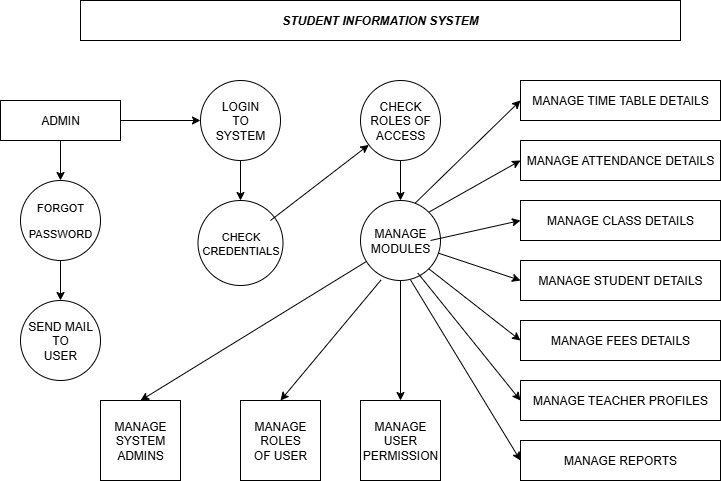

The diagram above was exported from draw.io. Its source (the exported page's mxGraphModel, read from the mxfile embedded in the PNG):
<mxGraphModel dx="786" dy="459" grid="1" gridSize="10" guides="1" tooltips="1" connect="1" arrows="1" fold="1" page="1" pageScale="1" pageWidth="827" pageHeight="1169" math="0" shadow="0">
  <root>
    <mxCell id="0" />
    <mxCell id="1" parent="0" />
    <mxCell id="VuDBisUMvH0kZ_UcmWwP-1" value="STUDENT INFORMATION SYSTEM" style="rounded=0;whiteSpace=wrap;html=1;fontStyle=3;fillColor=light-dark(#FFFFFF,#CCFFFF);strokeColor=light-dark(#000000,#050505);fontColor=light-dark(default, #0f0f0f);" vertex="1" parent="1">
      <mxGeometry x="120" y="40" width="600" height="40" as="geometry" />
    </mxCell>
    <mxCell id="VuDBisUMvH0kZ_UcmWwP-21" value="" style="edgeStyle=orthogonalEdgeStyle;rounded=0;orthogonalLoop=1;jettySize=auto;html=1;" edge="1" parent="1" source="VuDBisUMvH0kZ_UcmWwP-2" target="VuDBisUMvH0kZ_UcmWwP-3">
      <mxGeometry relative="1" as="geometry" />
    </mxCell>
    <mxCell id="VuDBisUMvH0kZ_UcmWwP-22" value="" style="edgeStyle=orthogonalEdgeStyle;rounded=0;orthogonalLoop=1;jettySize=auto;html=1;" edge="1" parent="1" source="VuDBisUMvH0kZ_UcmWwP-2" target="VuDBisUMvH0kZ_UcmWwP-7">
      <mxGeometry relative="1" as="geometry" />
    </mxCell>
    <mxCell id="VuDBisUMvH0kZ_UcmWwP-2" value="ADMIN" style="rounded=0;whiteSpace=wrap;html=1;fillColor=light-dark(#FFFFFF,#CCFFFF);strokeColor=light-dark(#000000,#050505);fontColor=light-dark(default, #0f0f0f);" vertex="1" parent="1">
      <mxGeometry x="40" y="140" width="120" height="40" as="geometry" />
    </mxCell>
    <mxCell id="VuDBisUMvH0kZ_UcmWwP-24" value="" style="edgeStyle=orthogonalEdgeStyle;rounded=0;orthogonalLoop=1;jettySize=auto;html=1;" edge="1" parent="1" source="VuDBisUMvH0kZ_UcmWwP-3" target="VuDBisUMvH0kZ_UcmWwP-5">
      <mxGeometry relative="1" as="geometry" />
    </mxCell>
    <mxCell id="VuDBisUMvH0kZ_UcmWwP-3" value="LOGIN&lt;div&gt;TO&lt;/div&gt;&lt;div&gt;SYSTEM&lt;/div&gt;" style="ellipse;whiteSpace=wrap;html=1;aspect=fixed;fillColor=light-dark(#FFFFFF,#CCFFFF);strokeColor=light-dark(#000000,#050505);fontColor=light-dark(default, #0f0f0f);" vertex="1" parent="1">
      <mxGeometry x="240" y="120" width="80" height="80" as="geometry" />
    </mxCell>
    <mxCell id="VuDBisUMvH0kZ_UcmWwP-27" value="" style="edgeStyle=orthogonalEdgeStyle;rounded=0;orthogonalLoop=1;jettySize=auto;html=1;" edge="1" parent="1" source="VuDBisUMvH0kZ_UcmWwP-4" target="VuDBisUMvH0kZ_UcmWwP-6">
      <mxGeometry relative="1" as="geometry" />
    </mxCell>
    <mxCell id="VuDBisUMvH0kZ_UcmWwP-4" value="CHECK&lt;div&gt;ROLES OF&lt;/div&gt;&lt;div&gt;ACCESS&lt;/div&gt;" style="ellipse;whiteSpace=wrap;html=1;aspect=fixed;fillColor=light-dark(#FFFFFF,#CCFFFF);strokeColor=light-dark(#000000,#050505);fontColor=light-dark(default, #0f0f0f);" vertex="1" parent="1">
      <mxGeometry x="400" y="120" width="80" height="80" as="geometry" />
    </mxCell>
    <mxCell id="VuDBisUMvH0kZ_UcmWwP-5" value="CHECK&lt;div&gt;CREDENTIALS&lt;/div&gt;" style="ellipse;whiteSpace=wrap;html=1;aspect=fixed;fontSize=11;fillColor=light-dark(#FFFFFF,#CCFFFF);strokeColor=light-dark(#000000,#050505);fontColor=light-dark(default, #0f0f0f);" vertex="1" parent="1">
      <mxGeometry x="237.5" y="240" width="85" height="85" as="geometry" />
    </mxCell>
    <mxCell id="VuDBisUMvH0kZ_UcmWwP-32" value="" style="edgeStyle=orthogonalEdgeStyle;rounded=0;orthogonalLoop=1;jettySize=auto;html=1;entryX=0.5;entryY=0;entryDx=0;entryDy=0;" edge="1" parent="1" source="VuDBisUMvH0kZ_UcmWwP-6" target="VuDBisUMvH0kZ_UcmWwP-17">
      <mxGeometry relative="1" as="geometry">
        <mxPoint x="440" y="410" as="targetPoint" />
      </mxGeometry>
    </mxCell>
    <mxCell id="VuDBisUMvH0kZ_UcmWwP-6" value="MANAGE&lt;div&gt;MODULES&lt;/div&gt;" style="ellipse;whiteSpace=wrap;html=1;aspect=fixed;fillColor=light-dark(#FFFFFF,#CCFFFF);strokeColor=light-dark(#000000,#050505);fontColor=light-dark(default, #0f0f0f);" vertex="1" parent="1">
      <mxGeometry x="400" y="240" width="80" height="80" as="geometry" />
    </mxCell>
    <mxCell id="VuDBisUMvH0kZ_UcmWwP-23" value="" style="edgeStyle=orthogonalEdgeStyle;rounded=0;orthogonalLoop=1;jettySize=auto;html=1;" edge="1" parent="1" source="VuDBisUMvH0kZ_UcmWwP-7" target="VuDBisUMvH0kZ_UcmWwP-8">
      <mxGeometry relative="1" as="geometry" />
    </mxCell>
    <mxCell id="VuDBisUMvH0kZ_UcmWwP-7" value="FORGOT&lt;div&gt;&lt;br&gt;&lt;/div&gt;&lt;div&gt;PASSWORD&lt;/div&gt;" style="ellipse;whiteSpace=wrap;html=1;aspect=fixed;fontSize=11;fillColor=light-dark(#FFFFFF,#CCFFFF);strokeColor=light-dark(#000000,#050505);fontColor=light-dark(default, #0f0f0f);" vertex="1" parent="1">
      <mxGeometry x="60" y="220" width="80" height="80" as="geometry" />
    </mxCell>
    <mxCell id="VuDBisUMvH0kZ_UcmWwP-8" value="SEND MAIL&lt;div&gt;TO&lt;/div&gt;&lt;div&gt;USER&lt;/div&gt;" style="ellipse;whiteSpace=wrap;html=1;aspect=fixed;fillColor=light-dark(#FFFFFF,#CCFFFF);strokeColor=light-dark(#000000,#050505);fontColor=light-dark(default, #0f0f0f);" vertex="1" parent="1">
      <mxGeometry x="60" y="340" width="80" height="80" as="geometry" />
    </mxCell>
    <mxCell id="VuDBisUMvH0kZ_UcmWwP-9" value="MANAGE TIME TABLE DETAILS" style="rounded=0;whiteSpace=wrap;html=1;fillColor=light-dark(#FFFFFF,#CCFFFF);strokeColor=light-dark(#000000,#050505);fontColor=light-dark(default, #0f0f0f);" vertex="1" parent="1">
      <mxGeometry x="560" y="120" width="200" height="40" as="geometry" />
    </mxCell>
    <mxCell id="VuDBisUMvH0kZ_UcmWwP-10" value="MANAGE ATTENDANCE DETAILS" style="rounded=0;whiteSpace=wrap;html=1;fillColor=light-dark(#FFFFFF,#CCFFFF);strokeColor=light-dark(#000000,#050505);fontColor=light-dark(default, #0f0f0f);" vertex="1" parent="1">
      <mxGeometry x="560" y="180" width="200" height="40" as="geometry" />
    </mxCell>
    <mxCell id="VuDBisUMvH0kZ_UcmWwP-11" value="MANAGE CLASS DETAILS" style="rounded=0;whiteSpace=wrap;html=1;fillColor=light-dark(#FFFFFF,#CCFFFF);strokeColor=light-dark(#000000,#050505);fontColor=light-dark(default, #0f0f0f);" vertex="1" parent="1">
      <mxGeometry x="560" y="240" width="200" height="40" as="geometry" />
    </mxCell>
    <mxCell id="VuDBisUMvH0kZ_UcmWwP-12" value="MANAGE FEES DETAILS" style="rounded=0;whiteSpace=wrap;html=1;fillColor=light-dark(#FFFFFF,#CCFFFF);strokeColor=light-dark(#000000,#050505);fontColor=light-dark(default, #0f0f0f);" vertex="1" parent="1">
      <mxGeometry x="560" y="360" width="200" height="40" as="geometry" />
    </mxCell>
    <mxCell id="VuDBisUMvH0kZ_UcmWwP-13" value="MANAGE STUDENT DETAILS" style="rounded=0;whiteSpace=wrap;html=1;fillColor=light-dark(#FFFFFF,#CCFFFF);strokeColor=light-dark(#000000,#050505);fontColor=light-dark(default, #0f0f0f);" vertex="1" parent="1">
      <mxGeometry x="560" y="300" width="200" height="40" as="geometry" />
    </mxCell>
    <mxCell id="VuDBisUMvH0kZ_UcmWwP-14" value="MANAGE TEACHER PROFILES" style="rounded=0;whiteSpace=wrap;html=1;fillColor=light-dark(#FFFFFF,#CCFFFF);strokeColor=light-dark(#000000,#050505);fontColor=light-dark(default, #0f0f0f);" vertex="1" parent="1">
      <mxGeometry x="560" y="420" width="200" height="40" as="geometry" />
    </mxCell>
    <mxCell id="VuDBisUMvH0kZ_UcmWwP-15" value="MANAGE REPORTS" style="rounded=0;whiteSpace=wrap;html=1;fillColor=light-dark(#FFFFFF,#CCFFFF);strokeColor=light-dark(#000000,#050505);fontColor=light-dark(default, #0f0f0f);" vertex="1" parent="1">
      <mxGeometry x="560" y="480" width="200" height="40" as="geometry" />
    </mxCell>
    <mxCell id="VuDBisUMvH0kZ_UcmWwP-17" value="MANAGE&lt;div&gt;USER&lt;/div&gt;&lt;div&gt;PERMISSION&lt;/div&gt;" style="whiteSpace=wrap;html=1;aspect=fixed;fillColor=light-dark(#FFFFFF,#CCFFFF);strokeColor=light-dark(#000000,#050505);fontColor=light-dark(default, #0f0f0f);" vertex="1" parent="1">
      <mxGeometry x="400" y="440" width="80" height="80" as="geometry" />
    </mxCell>
    <mxCell id="VuDBisUMvH0kZ_UcmWwP-19" value="MANAGE&lt;div&gt;SYSTEM&lt;/div&gt;&lt;div&gt;ADMINS&lt;/div&gt;" style="whiteSpace=wrap;html=1;aspect=fixed;fillColor=light-dark(#FFFFFF,#CCFFFF);strokeColor=light-dark(#000000,#050505);fontColor=light-dark(default, #0f0f0f);" vertex="1" parent="1">
      <mxGeometry x="140" y="440" width="80" height="80" as="geometry" />
    </mxCell>
    <mxCell id="VuDBisUMvH0kZ_UcmWwP-20" value="MANAGE&lt;div&gt;ROLES&lt;/div&gt;&lt;div&gt;OF USER&lt;/div&gt;" style="whiteSpace=wrap;html=1;aspect=fixed;fillColor=light-dark(#FFFFFF,#CCFFFF);strokeColor=light-dark(#000000,#050505);fontColor=light-dark(default, #0f0f0f);" vertex="1" parent="1">
      <mxGeometry x="280" y="440" width="80" height="80" as="geometry" />
    </mxCell>
    <mxCell id="VuDBisUMvH0kZ_UcmWwP-26" value="" style="endArrow=classic;html=1;rounded=0;" edge="1" parent="1" target="VuDBisUMvH0kZ_UcmWwP-4">
      <mxGeometry width="50" height="50" relative="1" as="geometry">
        <mxPoint x="310" y="260" as="sourcePoint" />
        <mxPoint x="360" y="210" as="targetPoint" />
      </mxGeometry>
    </mxCell>
    <mxCell id="VuDBisUMvH0kZ_UcmWwP-28" value="" style="endArrow=classic;html=1;rounded=0;entryX=0.5;entryY=0;entryDx=0;entryDy=0;" edge="1" parent="1" source="VuDBisUMvH0kZ_UcmWwP-6" target="VuDBisUMvH0kZ_UcmWwP-19">
      <mxGeometry width="50" height="50" relative="1" as="geometry">
        <mxPoint x="250" y="410" as="sourcePoint" />
        <mxPoint x="300" y="360" as="targetPoint" />
      </mxGeometry>
    </mxCell>
    <mxCell id="VuDBisUMvH0kZ_UcmWwP-30" value="" style="endArrow=classic;html=1;rounded=0;exitX=0.258;exitY=0.992;exitDx=0;exitDy=0;exitPerimeter=0;entryX=0.5;entryY=0;entryDx=0;entryDy=0;" edge="1" parent="1" source="VuDBisUMvH0kZ_UcmWwP-6" target="VuDBisUMvH0kZ_UcmWwP-20">
      <mxGeometry width="50" height="50" relative="1" as="geometry">
        <mxPoint x="330" y="420" as="sourcePoint" />
        <mxPoint x="380" y="370" as="targetPoint" />
      </mxGeometry>
    </mxCell>
    <mxCell id="VuDBisUMvH0kZ_UcmWwP-33" value="" style="endArrow=classic;html=1;rounded=0;exitX=0.683;exitY=0.033;exitDx=0;exitDy=0;exitPerimeter=0;" edge="1" parent="1" source="VuDBisUMvH0kZ_UcmWwP-6">
      <mxGeometry width="50" height="50" relative="1" as="geometry">
        <mxPoint x="510" y="190" as="sourcePoint" />
        <mxPoint x="560" y="140" as="targetPoint" />
      </mxGeometry>
    </mxCell>
    <mxCell id="VuDBisUMvH0kZ_UcmWwP-34" value="" style="endArrow=classic;html=1;rounded=0;exitX=1;exitY=0;exitDx=0;exitDy=0;" edge="1" parent="1" source="VuDBisUMvH0kZ_UcmWwP-6">
      <mxGeometry width="50" height="50" relative="1" as="geometry">
        <mxPoint x="510" y="250" as="sourcePoint" />
        <mxPoint x="560" y="200" as="targetPoint" />
      </mxGeometry>
    </mxCell>
    <mxCell id="VuDBisUMvH0kZ_UcmWwP-36" value="" style="endArrow=classic;html=1;rounded=0;exitX=0.875;exitY=0.5;exitDx=0;exitDy=0;exitPerimeter=0;" edge="1" parent="1" source="VuDBisUMvH0kZ_UcmWwP-6">
      <mxGeometry width="50" height="50" relative="1" as="geometry">
        <mxPoint x="510" y="310" as="sourcePoint" />
        <mxPoint x="560" y="260" as="targetPoint" />
      </mxGeometry>
    </mxCell>
    <mxCell id="VuDBisUMvH0kZ_UcmWwP-37" value="" style="endArrow=classic;html=1;rounded=0;" edge="1" parent="1" source="VuDBisUMvH0kZ_UcmWwP-6">
      <mxGeometry width="50" height="50" relative="1" as="geometry">
        <mxPoint x="510" y="370" as="sourcePoint" />
        <mxPoint x="560" y="320" as="targetPoint" />
      </mxGeometry>
    </mxCell>
    <mxCell id="VuDBisUMvH0kZ_UcmWwP-39" value="" style="endArrow=classic;html=1;rounded=0;entryX=0;entryY=0.5;entryDx=0;entryDy=0;exitX=1;exitY=1;exitDx=0;exitDy=0;" edge="1" parent="1" source="VuDBisUMvH0kZ_UcmWwP-6" target="VuDBisUMvH0kZ_UcmWwP-12">
      <mxGeometry width="50" height="50" relative="1" as="geometry">
        <mxPoint x="510" y="420" as="sourcePoint" />
        <mxPoint x="560" y="370" as="targetPoint" />
        <Array as="points" />
      </mxGeometry>
    </mxCell>
    <mxCell id="VuDBisUMvH0kZ_UcmWwP-40" value="" style="endArrow=classic;html=1;rounded=0;exitX=0.717;exitY=0.908;exitDx=0;exitDy=0;exitPerimeter=0;" edge="1" parent="1" source="VuDBisUMvH0kZ_UcmWwP-6">
      <mxGeometry width="50" height="50" relative="1" as="geometry">
        <mxPoint x="510" y="490" as="sourcePoint" />
        <mxPoint x="560" y="440" as="targetPoint" />
      </mxGeometry>
    </mxCell>
    <mxCell id="VuDBisUMvH0kZ_UcmWwP-41" value="" style="endArrow=classic;html=1;rounded=0;exitX=0.625;exitY=0.992;exitDx=0;exitDy=0;exitPerimeter=0;" edge="1" parent="1" source="VuDBisUMvH0kZ_UcmWwP-6">
      <mxGeometry width="50" height="50" relative="1" as="geometry">
        <mxPoint x="510" y="550" as="sourcePoint" />
        <mxPoint x="560" y="500" as="targetPoint" />
      </mxGeometry>
    </mxCell>
  </root>
</mxGraphModel>